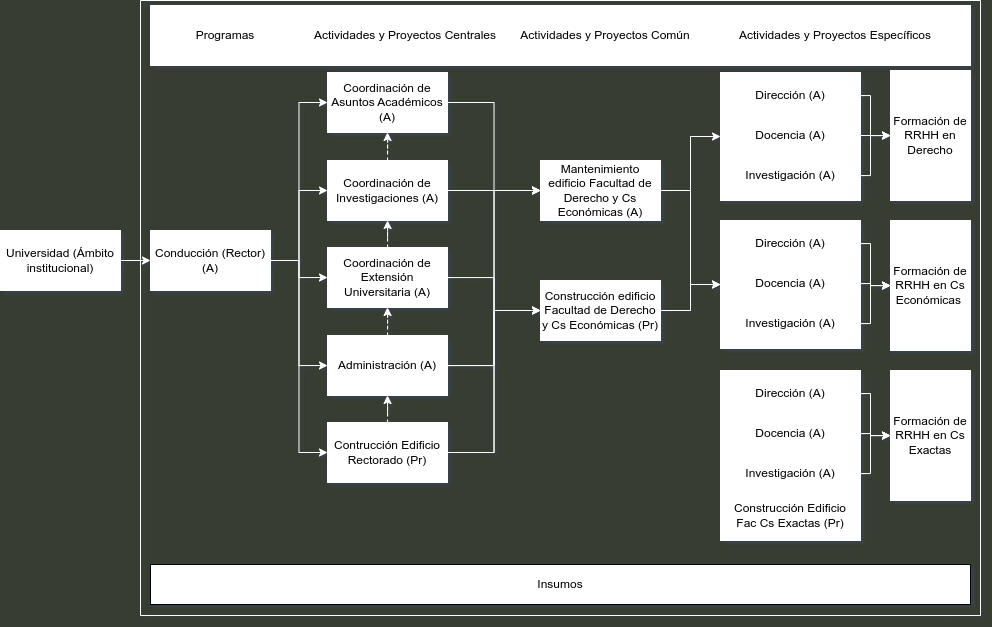

The diagram above was exported from draw.io. Its source (the exported page's mxGraphModel, read from the mxfile embedded in the PNG):
<mxGraphModel dx="2466" dy="707" grid="1" gridSize="10" guides="1" tooltips="1" connect="1" arrows="1" fold="1" page="1" pageScale="1" pageWidth="1100" pageHeight="850" background="#373D31" math="0" shadow="0">
  <root>
    <mxCell id="0" />
    <mxCell id="1" parent="0" />
    <mxCell id="rWkgHud9PI8sYh2So6Fc-36" value="" style="rounded=0;whiteSpace=wrap;html=1;strokeColor=#FFFFFF;" vertex="1" parent="1">
      <mxGeometry x="700" y="87" width="140" height="128" as="geometry" />
    </mxCell>
    <mxCell id="rWkgHud9PI8sYh2So6Fc-65" style="edgeStyle=orthogonalEdgeStyle;rounded=0;orthogonalLoop=1;jettySize=auto;html=1;entryX=0;entryY=0.5;entryDx=0;entryDy=0;strokeColor=#FFFFFF;" edge="1" parent="1" source="rWkgHud9PI8sYh2So6Fc-8" target="rWkgHud9PI8sYh2So6Fc-16">
      <mxGeometry relative="1" as="geometry" />
    </mxCell>
    <mxCell id="rWkgHud9PI8sYh2So6Fc-8" value="Coordinación de Asuntos Académicos (A)" style="rounded=0;whiteSpace=wrap;html=1;strokeColor=#FFFFFF;" vertex="1" parent="1">
      <mxGeometry x="307" y="87" width="120" height="60" as="geometry" />
    </mxCell>
    <mxCell id="rWkgHud9PI8sYh2So6Fc-57" style="edgeStyle=orthogonalEdgeStyle;rounded=0;orthogonalLoop=1;jettySize=auto;html=1;entryX=0.5;entryY=1;entryDx=0;entryDy=0;dashed=1;strokeColor=#FFFFFF;" edge="1" parent="1" source="rWkgHud9PI8sYh2So6Fc-9" target="rWkgHud9PI8sYh2So6Fc-8">
      <mxGeometry relative="1" as="geometry" />
    </mxCell>
    <mxCell id="rWkgHud9PI8sYh2So6Fc-66" style="edgeStyle=orthogonalEdgeStyle;rounded=0;orthogonalLoop=1;jettySize=auto;html=1;entryX=0;entryY=0.5;entryDx=0;entryDy=0;strokeColor=#FFFFFF;" edge="1" parent="1" source="rWkgHud9PI8sYh2So6Fc-9" target="rWkgHud9PI8sYh2So6Fc-16">
      <mxGeometry relative="1" as="geometry" />
    </mxCell>
    <mxCell id="rWkgHud9PI8sYh2So6Fc-9" value="Coordinación de Investigaciones (A)" style="rounded=0;whiteSpace=wrap;html=1;strokeColor=#FFFFFF;" vertex="1" parent="1">
      <mxGeometry x="307" y="175" width="120" height="60" as="geometry" />
    </mxCell>
    <mxCell id="rWkgHud9PI8sYh2So6Fc-60" style="edgeStyle=orthogonalEdgeStyle;rounded=0;orthogonalLoop=1;jettySize=auto;html=1;dashed=1;strokeColor=#FFFFFF;" edge="1" parent="1" source="rWkgHud9PI8sYh2So6Fc-10" target="rWkgHud9PI8sYh2So6Fc-9">
      <mxGeometry relative="1" as="geometry" />
    </mxCell>
    <mxCell id="rWkgHud9PI8sYh2So6Fc-67" style="edgeStyle=orthogonalEdgeStyle;rounded=0;orthogonalLoop=1;jettySize=auto;html=1;entryX=0;entryY=0.5;entryDx=0;entryDy=0;strokeColor=#FFFFFF;" edge="1" parent="1" source="rWkgHud9PI8sYh2So6Fc-10" target="rWkgHud9PI8sYh2So6Fc-17">
      <mxGeometry relative="1" as="geometry" />
    </mxCell>
    <mxCell id="rWkgHud9PI8sYh2So6Fc-10" value="Coordinación de Extensión Universitaria (A)" style="rounded=0;whiteSpace=wrap;html=1;strokeColor=#FFFFFF;" vertex="1" parent="1">
      <mxGeometry x="307" y="262" width="120" height="60" as="geometry" />
    </mxCell>
    <mxCell id="rWkgHud9PI8sYh2So6Fc-55" style="edgeStyle=orthogonalEdgeStyle;rounded=0;orthogonalLoop=1;jettySize=auto;html=1;entryX=0.5;entryY=1;entryDx=0;entryDy=0;dashed=1;strokeColor=#FFFFFF;" edge="1" parent="1" source="rWkgHud9PI8sYh2So6Fc-11" target="rWkgHud9PI8sYh2So6Fc-10">
      <mxGeometry relative="1" as="geometry" />
    </mxCell>
    <mxCell id="rWkgHud9PI8sYh2So6Fc-68" style="edgeStyle=orthogonalEdgeStyle;rounded=0;orthogonalLoop=1;jettySize=auto;html=1;entryX=0;entryY=0.5;entryDx=0;entryDy=0;strokeColor=#FFFFFF;" edge="1" parent="1" source="rWkgHud9PI8sYh2So6Fc-11" target="rWkgHud9PI8sYh2So6Fc-17">
      <mxGeometry relative="1" as="geometry" />
    </mxCell>
    <mxCell id="rWkgHud9PI8sYh2So6Fc-71" style="edgeStyle=orthogonalEdgeStyle;rounded=0;orthogonalLoop=1;jettySize=auto;html=1;entryX=0;entryY=0.5;entryDx=0;entryDy=0;strokeColor=#FFFFFF;" edge="1" parent="1" source="rWkgHud9PI8sYh2So6Fc-11" target="rWkgHud9PI8sYh2So6Fc-16">
      <mxGeometry relative="1" as="geometry" />
    </mxCell>
    <mxCell id="rWkgHud9PI8sYh2So6Fc-11" value="Administración (A)" style="rounded=0;whiteSpace=wrap;html=1;strokeColor=#FFFFFF;" vertex="1" parent="1">
      <mxGeometry x="307" y="350" width="120" height="60" as="geometry" />
    </mxCell>
    <mxCell id="rWkgHud9PI8sYh2So6Fc-54" style="edgeStyle=orthogonalEdgeStyle;rounded=0;orthogonalLoop=1;jettySize=auto;html=1;entryX=0.5;entryY=1;entryDx=0;entryDy=0;dashed=1;strokeColor=#FFFFFF;" edge="1" parent="1" source="rWkgHud9PI8sYh2So6Fc-12" target="rWkgHud9PI8sYh2So6Fc-11">
      <mxGeometry relative="1" as="geometry" />
    </mxCell>
    <mxCell id="rWkgHud9PI8sYh2So6Fc-69" style="edgeStyle=orthogonalEdgeStyle;rounded=0;orthogonalLoop=1;jettySize=auto;html=1;entryX=0;entryY=0.5;entryDx=0;entryDy=0;strokeColor=#FFFFFF;" edge="1" parent="1" source="rWkgHud9PI8sYh2So6Fc-12" target="rWkgHud9PI8sYh2So6Fc-17">
      <mxGeometry relative="1" as="geometry" />
    </mxCell>
    <mxCell id="rWkgHud9PI8sYh2So6Fc-70" style="edgeStyle=orthogonalEdgeStyle;rounded=0;orthogonalLoop=1;jettySize=auto;html=1;entryX=0;entryY=0.5;entryDx=0;entryDy=0;strokeColor=#FFFFFF;" edge="1" parent="1" source="rWkgHud9PI8sYh2So6Fc-12" target="rWkgHud9PI8sYh2So6Fc-16">
      <mxGeometry relative="1" as="geometry" />
    </mxCell>
    <mxCell id="rWkgHud9PI8sYh2So6Fc-12" value="Contrucción Edificio Rectorado (Pr)" style="rounded=0;whiteSpace=wrap;html=1;strokeColor=#FFFFFF;" vertex="1" parent="1">
      <mxGeometry x="307" y="437" width="120" height="60" as="geometry" />
    </mxCell>
    <mxCell id="rWkgHud9PI8sYh2So6Fc-20" style="edgeStyle=orthogonalEdgeStyle;rounded=0;orthogonalLoop=1;jettySize=auto;html=1;entryX=0;entryY=0.5;entryDx=0;entryDy=0;strokeColor=#FFFFFF;" edge="1" parent="1" source="rWkgHud9PI8sYh2So6Fc-13" target="rWkgHud9PI8sYh2So6Fc-8">
      <mxGeometry relative="1" as="geometry" />
    </mxCell>
    <mxCell id="rWkgHud9PI8sYh2So6Fc-21" style="edgeStyle=orthogonalEdgeStyle;rounded=0;orthogonalLoop=1;jettySize=auto;html=1;entryX=0;entryY=0.5;entryDx=0;entryDy=0;strokeColor=#FFFFFF;" edge="1" parent="1" source="rWkgHud9PI8sYh2So6Fc-13" target="rWkgHud9PI8sYh2So6Fc-9">
      <mxGeometry relative="1" as="geometry" />
    </mxCell>
    <mxCell id="rWkgHud9PI8sYh2So6Fc-24" style="edgeStyle=orthogonalEdgeStyle;rounded=0;orthogonalLoop=1;jettySize=auto;html=1;entryX=0;entryY=0.5;entryDx=0;entryDy=0;strokeColor=#FFFFFF;" edge="1" parent="1" source="rWkgHud9PI8sYh2So6Fc-13" target="rWkgHud9PI8sYh2So6Fc-11">
      <mxGeometry relative="1" as="geometry" />
    </mxCell>
    <mxCell id="rWkgHud9PI8sYh2So6Fc-26" style="edgeStyle=orthogonalEdgeStyle;rounded=0;orthogonalLoop=1;jettySize=auto;html=1;entryX=0;entryY=0.5;entryDx=0;entryDy=0;strokeColor=#FFFFFF;" edge="1" parent="1" source="rWkgHud9PI8sYh2So6Fc-13" target="rWkgHud9PI8sYh2So6Fc-12">
      <mxGeometry relative="1" as="geometry" />
    </mxCell>
    <mxCell id="rWkgHud9PI8sYh2So6Fc-52" style="edgeStyle=orthogonalEdgeStyle;rounded=0;orthogonalLoop=1;jettySize=auto;html=1;entryX=0;entryY=0.5;entryDx=0;entryDy=0;strokeColor=#FFFFFF;" edge="1" parent="1" source="rWkgHud9PI8sYh2So6Fc-13" target="rWkgHud9PI8sYh2So6Fc-10">
      <mxGeometry relative="1" as="geometry" />
    </mxCell>
    <mxCell id="rWkgHud9PI8sYh2So6Fc-13" value="Conducción (Rector)&lt;br&gt;(A)" style="rounded=0;whiteSpace=wrap;html=1;strokeColor=#FFFFFF;" vertex="1" parent="1">
      <mxGeometry x="130" y="245" width="120" height="60" as="geometry" />
    </mxCell>
    <mxCell id="rWkgHud9PI8sYh2So6Fc-53" style="edgeStyle=orthogonalEdgeStyle;rounded=0;orthogonalLoop=1;jettySize=auto;html=1;entryX=0;entryY=0.5;entryDx=0;entryDy=0;strokeColor=#FFFFFF;" edge="1" parent="1" source="rWkgHud9PI8sYh2So6Fc-15" target="rWkgHud9PI8sYh2So6Fc-13">
      <mxGeometry relative="1" as="geometry" />
    </mxCell>
    <mxCell id="rWkgHud9PI8sYh2So6Fc-15" value="Universidad (Ámbito institucional)" style="rounded=0;whiteSpace=wrap;html=1;strokeColor=#FFFFFF;" vertex="1" parent="1">
      <mxGeometry x="-20" y="245" width="120" height="60" as="geometry" />
    </mxCell>
    <mxCell id="rWkgHud9PI8sYh2So6Fc-72" style="edgeStyle=orthogonalEdgeStyle;rounded=0;orthogonalLoop=1;jettySize=auto;html=1;strokeColor=#FFFFFF;" edge="1" parent="1" source="rWkgHud9PI8sYh2So6Fc-16" target="rWkgHud9PI8sYh2So6Fc-36">
      <mxGeometry relative="1" as="geometry" />
    </mxCell>
    <mxCell id="rWkgHud9PI8sYh2So6Fc-74" style="edgeStyle=orthogonalEdgeStyle;rounded=0;orthogonalLoop=1;jettySize=auto;html=1;entryX=0;entryY=0.5;entryDx=0;entryDy=0;strokeColor=#FFFFFF;" edge="1" parent="1" source="rWkgHud9PI8sYh2So6Fc-16" target="rWkgHud9PI8sYh2So6Fc-37">
      <mxGeometry relative="1" as="geometry" />
    </mxCell>
    <mxCell id="rWkgHud9PI8sYh2So6Fc-16" value="Mantenimiento edificio Facultad de Derecho y Cs Económicas (A)" style="rounded=0;whiteSpace=wrap;html=1;strokeColor=#FFFFFF;" vertex="1" parent="1">
      <mxGeometry x="520" y="175" width="120" height="60" as="geometry" />
    </mxCell>
    <mxCell id="rWkgHud9PI8sYh2So6Fc-73" style="edgeStyle=orthogonalEdgeStyle;rounded=0;orthogonalLoop=1;jettySize=auto;html=1;strokeColor=#FFFFFF;" edge="1" parent="1" source="rWkgHud9PI8sYh2So6Fc-17" target="rWkgHud9PI8sYh2So6Fc-37">
      <mxGeometry relative="1" as="geometry" />
    </mxCell>
    <mxCell id="rWkgHud9PI8sYh2So6Fc-17" value="Construcción edificio Facultad de Derecho y Cs Económicas (Pr)" style="rounded=0;whiteSpace=wrap;html=1;strokeColor=#FFFFFF;" vertex="1" parent="1">
      <mxGeometry x="520" y="295" width="120" height="60" as="geometry" />
    </mxCell>
    <mxCell id="rWkgHud9PI8sYh2So6Fc-31" value="Formación de RRHH en Derecho" style="rounded=0;whiteSpace=wrap;html=1;strokeColor=#FFFFFF;" vertex="1" parent="1">
      <mxGeometry x="870" y="85" width="80" height="130" as="geometry" />
    </mxCell>
    <mxCell id="rWkgHud9PI8sYh2So6Fc-78" style="edgeStyle=orthogonalEdgeStyle;rounded=0;orthogonalLoop=1;jettySize=auto;html=1;strokeColor=#FFFFFF;" edge="1" parent="1" source="rWkgHud9PI8sYh2So6Fc-32" target="rWkgHud9PI8sYh2So6Fc-31">
      <mxGeometry relative="1" as="geometry" />
    </mxCell>
    <mxCell id="rWkgHud9PI8sYh2So6Fc-32" value="Investigación (A)" style="rounded=0;whiteSpace=wrap;html=1;strokeColor=#FFFFFF;" vertex="1" parent="1">
      <mxGeometry x="710" y="175" width="120" height="30" as="geometry" />
    </mxCell>
    <mxCell id="rWkgHud9PI8sYh2So6Fc-77" style="edgeStyle=orthogonalEdgeStyle;rounded=0;orthogonalLoop=1;jettySize=auto;html=1;strokeColor=#FFFFFF;" edge="1" parent="1" source="rWkgHud9PI8sYh2So6Fc-33" target="rWkgHud9PI8sYh2So6Fc-31">
      <mxGeometry relative="1" as="geometry" />
    </mxCell>
    <mxCell id="rWkgHud9PI8sYh2So6Fc-33" value="Docencia (A)" style="rounded=0;whiteSpace=wrap;html=1;strokeColor=#FFFFFF;" vertex="1" parent="1">
      <mxGeometry x="710" y="135" width="120" height="30" as="geometry" />
    </mxCell>
    <mxCell id="rWkgHud9PI8sYh2So6Fc-76" style="edgeStyle=orthogonalEdgeStyle;rounded=0;orthogonalLoop=1;jettySize=auto;html=1;strokeColor=#FFFFFF;" edge="1" parent="1" source="rWkgHud9PI8sYh2So6Fc-34" target="rWkgHud9PI8sYh2So6Fc-31">
      <mxGeometry relative="1" as="geometry" />
    </mxCell>
    <mxCell id="rWkgHud9PI8sYh2So6Fc-34" value="Dirección (A)" style="rounded=0;whiteSpace=wrap;html=1;strokeColor=#FFFFFF;" vertex="1" parent="1">
      <mxGeometry x="710" y="95" width="120" height="30" as="geometry" />
    </mxCell>
    <mxCell id="rWkgHud9PI8sYh2So6Fc-37" value="" style="rounded=0;whiteSpace=wrap;html=1;strokeColor=#FFFFFF;" vertex="1" parent="1">
      <mxGeometry x="700" y="235" width="140" height="128" as="geometry" />
    </mxCell>
    <mxCell id="rWkgHud9PI8sYh2So6Fc-81" style="edgeStyle=orthogonalEdgeStyle;rounded=0;orthogonalLoop=1;jettySize=auto;html=1;strokeColor=#FFFFFF;" edge="1" parent="1" source="rWkgHud9PI8sYh2So6Fc-38" target="rWkgHud9PI8sYh2So6Fc-46">
      <mxGeometry relative="1" as="geometry" />
    </mxCell>
    <mxCell id="rWkgHud9PI8sYh2So6Fc-38" value="Investigación (A)" style="rounded=0;whiteSpace=wrap;html=1;strokeColor=#FFFFFF;" vertex="1" parent="1">
      <mxGeometry x="710" y="323" width="120" height="30" as="geometry" />
    </mxCell>
    <mxCell id="rWkgHud9PI8sYh2So6Fc-80" style="edgeStyle=orthogonalEdgeStyle;rounded=0;orthogonalLoop=1;jettySize=auto;html=1;strokeColor=#FFFFFF;" edge="1" parent="1" source="rWkgHud9PI8sYh2So6Fc-39" target="rWkgHud9PI8sYh2So6Fc-46">
      <mxGeometry relative="1" as="geometry" />
    </mxCell>
    <mxCell id="rWkgHud9PI8sYh2So6Fc-39" value="Docencia (A)" style="rounded=0;whiteSpace=wrap;html=1;strokeColor=#FFFFFF;" vertex="1" parent="1">
      <mxGeometry x="710" y="283" width="120" height="30" as="geometry" />
    </mxCell>
    <mxCell id="rWkgHud9PI8sYh2So6Fc-79" style="edgeStyle=orthogonalEdgeStyle;rounded=0;orthogonalLoop=1;jettySize=auto;html=1;strokeColor=#FFFFFF;" edge="1" parent="1" source="rWkgHud9PI8sYh2So6Fc-40" target="rWkgHud9PI8sYh2So6Fc-46">
      <mxGeometry relative="1" as="geometry" />
    </mxCell>
    <mxCell id="rWkgHud9PI8sYh2So6Fc-40" value="Dirección (A)" style="rounded=0;whiteSpace=wrap;html=1;strokeColor=#FFFFFF;" vertex="1" parent="1">
      <mxGeometry x="710" y="243" width="120" height="30" as="geometry" />
    </mxCell>
    <mxCell id="rWkgHud9PI8sYh2So6Fc-41" value="" style="rounded=0;whiteSpace=wrap;html=1;strokeColor=#FFFFFF;" vertex="1" parent="1">
      <mxGeometry x="700" y="385" width="140" height="170" as="geometry" />
    </mxCell>
    <mxCell id="rWkgHud9PI8sYh2So6Fc-84" style="edgeStyle=orthogonalEdgeStyle;rounded=0;orthogonalLoop=1;jettySize=auto;html=1;strokeColor=#FFFFFF;" edge="1" parent="1" source="rWkgHud9PI8sYh2So6Fc-42" target="rWkgHud9PI8sYh2So6Fc-47">
      <mxGeometry relative="1" as="geometry" />
    </mxCell>
    <mxCell id="rWkgHud9PI8sYh2So6Fc-42" value="Investigación (A)" style="rounded=0;whiteSpace=wrap;html=1;strokeColor=#FFFFFF;" vertex="1" parent="1">
      <mxGeometry x="710" y="473" width="120" height="30" as="geometry" />
    </mxCell>
    <mxCell id="rWkgHud9PI8sYh2So6Fc-83" style="edgeStyle=orthogonalEdgeStyle;rounded=0;orthogonalLoop=1;jettySize=auto;html=1;strokeColor=#FFFFFF;" edge="1" parent="1" source="rWkgHud9PI8sYh2So6Fc-43" target="rWkgHud9PI8sYh2So6Fc-47">
      <mxGeometry relative="1" as="geometry" />
    </mxCell>
    <mxCell id="rWkgHud9PI8sYh2So6Fc-43" value="Docencia (A)" style="rounded=0;whiteSpace=wrap;html=1;strokeColor=#FFFFFF;" vertex="1" parent="1">
      <mxGeometry x="710" y="433" width="120" height="30" as="geometry" />
    </mxCell>
    <mxCell id="rWkgHud9PI8sYh2So6Fc-82" style="edgeStyle=orthogonalEdgeStyle;rounded=0;orthogonalLoop=1;jettySize=auto;html=1;strokeColor=#FFFFFF;" edge="1" parent="1" source="rWkgHud9PI8sYh2So6Fc-44" target="rWkgHud9PI8sYh2So6Fc-47">
      <mxGeometry relative="1" as="geometry" />
    </mxCell>
    <mxCell id="rWkgHud9PI8sYh2So6Fc-44" value="Dirección (A)" style="rounded=0;whiteSpace=wrap;html=1;strokeColor=#FFFFFF;" vertex="1" parent="1">
      <mxGeometry x="710" y="393" width="120" height="30" as="geometry" />
    </mxCell>
    <mxCell id="rWkgHud9PI8sYh2So6Fc-45" value="Construcción Edificio Fac Cs Exactas (Pr)" style="rounded=0;whiteSpace=wrap;html=1;strokeColor=#FFFFFF;" vertex="1" parent="1">
      <mxGeometry x="710" y="515" width="120" height="30" as="geometry" />
    </mxCell>
    <mxCell id="rWkgHud9PI8sYh2So6Fc-46" value="Formación de RRHH en Cs Económicas&amp;nbsp;" style="rounded=0;whiteSpace=wrap;html=1;strokeColor=#FFFFFF;" vertex="1" parent="1">
      <mxGeometry x="870" y="235" width="80" height="130" as="geometry" />
    </mxCell>
    <mxCell id="rWkgHud9PI8sYh2So6Fc-47" value="Formación de RRHH en Cs Exactas" style="rounded=0;whiteSpace=wrap;html=1;strokeColor=#FFFFFF;" vertex="1" parent="1">
      <mxGeometry x="870" y="385" width="80" height="130" as="geometry" />
    </mxCell>
    <mxCell id="rWkgHud9PI8sYh2So6Fc-48" value="Insumos" style="rounded=0;whiteSpace=wrap;html=1;" vertex="1" parent="1">
      <mxGeometry x="130" y="579" width="820" height="40" as="geometry" />
    </mxCell>
    <mxCell id="rWkgHud9PI8sYh2So6Fc-85" value="Programas" style="rounded=0;whiteSpace=wrap;html=1;strokeColor=#FFFFFF;" vertex="1" parent="1">
      <mxGeometry x="130" y="20" width="150" height="60" as="geometry" />
    </mxCell>
    <mxCell id="rWkgHud9PI8sYh2So6Fc-86" value="Actividades y Proyectos Centrales" style="rounded=0;whiteSpace=wrap;html=1;strokeColor=#FFFFFF;" vertex="1" parent="1">
      <mxGeometry x="280" y="20" width="210" height="60" as="geometry" />
    </mxCell>
    <mxCell id="rWkgHud9PI8sYh2So6Fc-87" value="Actividades y Proyectos Común" style="rounded=0;whiteSpace=wrap;html=1;strokeColor=#FFFFFF;" vertex="1" parent="1">
      <mxGeometry x="490" y="20" width="190" height="60" as="geometry" />
    </mxCell>
    <mxCell id="rWkgHud9PI8sYh2So6Fc-88" value="Actividades y Proyectos Específicos" style="rounded=0;whiteSpace=wrap;html=1;strokeColor=#FFFFFF;" vertex="1" parent="1">
      <mxGeometry x="680" y="20" width="270" height="60" as="geometry" />
    </mxCell>
    <mxCell id="rWkgHud9PI8sYh2So6Fc-94" value="" style="swimlane;startSize=0;strokeColor=#FFFFFF;" vertex="1" parent="1">
      <mxGeometry x="120" y="15" width="840" height="615" as="geometry" />
    </mxCell>
  </root>
</mxGraphModel>